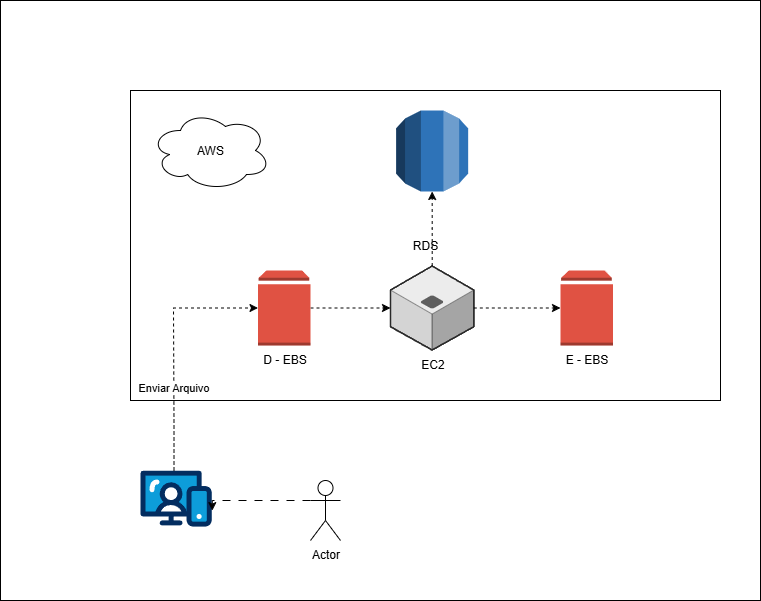

The diagram above was exported from draw.io. Its source (the exported page's mxGraphModel, read from the mxfile embedded in the PNG):
<mxGraphModel dx="827" dy="630" grid="1" gridSize="10" guides="1" tooltips="1" connect="1" arrows="1" fold="1" page="1" pageScale="1" pageWidth="827" pageHeight="1169" math="0" shadow="0">
  <root>
    <mxCell id="0" />
    <mxCell id="1" parent="0" />
    <mxCell id="SjalNrBpd07gR9cQ0vgt-22" value="" style="rounded=0;whiteSpace=wrap;html=1;" vertex="1" parent="1">
      <mxGeometry width="760" height="600" as="geometry" />
    </mxCell>
    <mxCell id="SjalNrBpd07gR9cQ0vgt-1" value="RDS" style="rounded=0;whiteSpace=wrap;html=1;" vertex="1" parent="1">
      <mxGeometry x="130" y="90" width="590" height="310" as="geometry" />
    </mxCell>
    <mxCell id="SjalNrBpd07gR9cQ0vgt-2" value="AWS" style="ellipse;shape=cloud;whiteSpace=wrap;html=1;" vertex="1" parent="1">
      <mxGeometry x="150" y="110" width="120" height="80" as="geometry" />
    </mxCell>
    <mxCell id="SjalNrBpd07gR9cQ0vgt-15" style="edgeStyle=orthogonalEdgeStyle;rounded=0;orthogonalLoop=1;jettySize=auto;html=1;dashed=1;flowAnimation=1;" edge="1" parent="1" source="SjalNrBpd07gR9cQ0vgt-3" target="SjalNrBpd07gR9cQ0vgt-5">
      <mxGeometry relative="1" as="geometry" />
    </mxCell>
    <mxCell id="SjalNrBpd07gR9cQ0vgt-3" value="D - EBS" style="outlineConnect=0;dashed=0;verticalLabelPosition=bottom;verticalAlign=top;align=center;html=1;shape=mxgraph.aws3.volume;fillColor=#E05243;gradientColor=none;" vertex="1" parent="1">
      <mxGeometry x="257.5" y="270" width="52.5" height="75" as="geometry" />
    </mxCell>
    <mxCell id="SjalNrBpd07gR9cQ0vgt-4" value="E - EBS" style="outlineConnect=0;dashed=0;verticalLabelPosition=bottom;verticalAlign=top;align=center;html=1;shape=mxgraph.aws3.volume;fillColor=#E05243;gradientColor=none;" vertex="1" parent="1">
      <mxGeometry x="560" y="270" width="52.5" height="75" as="geometry" />
    </mxCell>
    <mxCell id="SjalNrBpd07gR9cQ0vgt-5" value="EC2" style="verticalLabelPosition=bottom;html=1;verticalAlign=top;strokeWidth=1;align=center;outlineConnect=0;dashed=0;outlineConnect=0;shape=mxgraph.aws3d.application_server;fillColor=#ECECEC;strokeColor=#5E5E5E;aspect=fixed;strokeColor2=#292929;" vertex="1" parent="1">
      <mxGeometry x="390" y="265.5" width="83.32" height="84" as="geometry" />
    </mxCell>
    <mxCell id="SjalNrBpd07gR9cQ0vgt-6" value="" style="verticalLabelPosition=bottom;aspect=fixed;html=1;shape=mxgraph.salesforce.web;fillColorStyles=fillColor2,fillColor3,fillColor4;fillColor2=#032d60;fillColor3=#0d9dda;fillColor4=#ffffff;fillColor=none;strokeColor=none;" vertex="1" parent="1">
      <mxGeometry x="140" y="470" width="71.27" height="56.3" as="geometry" />
    </mxCell>
    <mxCell id="SjalNrBpd07gR9cQ0vgt-7" value="" style="outlineConnect=0;dashed=0;verticalLabelPosition=bottom;verticalAlign=top;align=center;html=1;shape=mxgraph.aws3.rds;fillColor=#2E73B8;gradientColor=none;" vertex="1" parent="1">
      <mxGeometry x="395.65999999999997" y="110" width="72" height="81" as="geometry" />
    </mxCell>
    <mxCell id="SjalNrBpd07gR9cQ0vgt-10" value="Actor" style="shape=umlActor;verticalLabelPosition=bottom;verticalAlign=top;html=1;outlineConnect=0;" vertex="1" parent="1">
      <mxGeometry x="310" y="480" width="30" height="60" as="geometry" />
    </mxCell>
    <mxCell id="SjalNrBpd07gR9cQ0vgt-11" style="edgeStyle=orthogonalEdgeStyle;rounded=0;orthogonalLoop=1;jettySize=auto;html=1;entryX=1.007;entryY=0.714;entryDx=0;entryDy=0;entryPerimeter=0;dashed=1;dashPattern=8 8;flowAnimation=1;" edge="1" parent="1" source="SjalNrBpd07gR9cQ0vgt-10" target="SjalNrBpd07gR9cQ0vgt-6">
      <mxGeometry relative="1" as="geometry">
        <mxPoint x="230" y="560" as="targetPoint" />
        <Array as="points">
          <mxPoint x="212" y="500" />
        </Array>
      </mxGeometry>
    </mxCell>
    <mxCell id="SjalNrBpd07gR9cQ0vgt-12" style="edgeStyle=orthogonalEdgeStyle;rounded=0;orthogonalLoop=1;jettySize=auto;html=1;dashed=1;flowAnimation=1;" edge="1" parent="1" target="SjalNrBpd07gR9cQ0vgt-3">
      <mxGeometry relative="1" as="geometry">
        <mxPoint x="173.5" y="469.9956929403657" as="sourcePoint" />
        <mxPoint x="270" y="307.3" as="targetPoint" />
        <Array as="points">
          <mxPoint x="174" y="425" />
          <mxPoint x="173" y="307" />
        </Array>
      </mxGeometry>
    </mxCell>
    <mxCell id="SjalNrBpd07gR9cQ0vgt-13" value="Enviar Arquivo" style="edgeLabel;html=1;align=center;verticalAlign=middle;resizable=0;points=[];" vertex="1" connectable="0" parent="SjalNrBpd07gR9cQ0vgt-12">
      <mxGeometry x="-0.317" y="1" relative="1" as="geometry">
        <mxPoint as="offset" />
      </mxGeometry>
    </mxCell>
    <mxCell id="SjalNrBpd07gR9cQ0vgt-16" style="edgeStyle=orthogonalEdgeStyle;rounded=0;orthogonalLoop=1;jettySize=auto;html=1;entryX=0;entryY=0.5;entryDx=0;entryDy=0;entryPerimeter=0;dashed=1;flowAnimation=1;" edge="1" parent="1" source="SjalNrBpd07gR9cQ0vgt-5" target="SjalNrBpd07gR9cQ0vgt-4">
      <mxGeometry relative="1" as="geometry" />
    </mxCell>
    <mxCell id="SjalNrBpd07gR9cQ0vgt-19" style="edgeStyle=orthogonalEdgeStyle;rounded=0;orthogonalLoop=1;jettySize=auto;html=1;entryX=0.5;entryY=1;entryDx=0;entryDy=0;entryPerimeter=0;dashed=1;flowAnimation=1;" edge="1" parent="1" source="SjalNrBpd07gR9cQ0vgt-5" target="SjalNrBpd07gR9cQ0vgt-7">
      <mxGeometry relative="1" as="geometry" />
    </mxCell>
  </root>
</mxGraphModel>